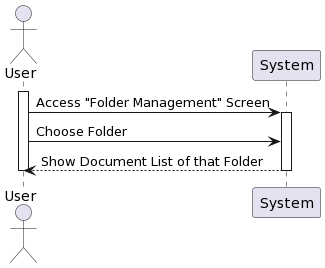

The diagram above was rendered by PlantUML. Its source (embedded in the PNG):
@startuml
actor User as User
participant System

activate User
User -> System: Access "Folder Management" Screen
activate System
User -> System: Choose Folder 
System --> User : Show Document List of that Folder

deactivate System
deactivate User
@enduml